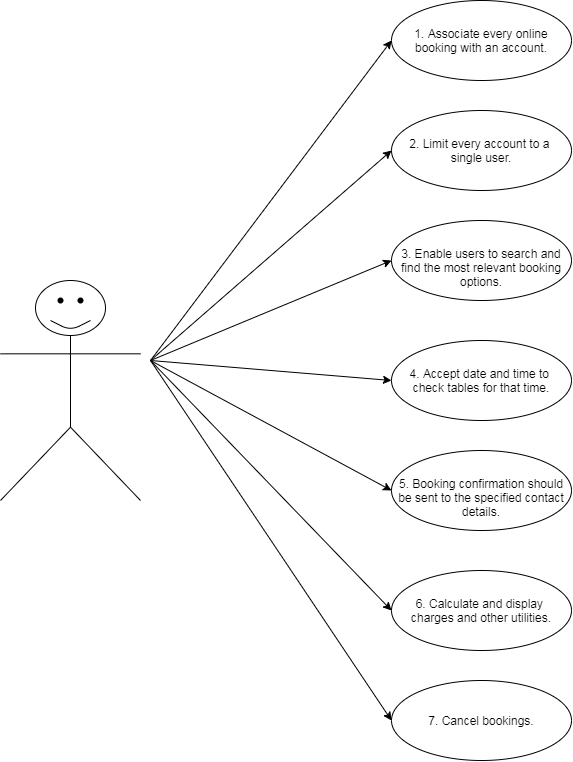

The diagram above was exported from draw.io. Its source (the exported page's mxGraphModel, read from the mxfile embedded in the PNG):
<mxGraphModel dx="1503" dy="791" grid="1" gridSize="10" guides="1" tooltips="1" connect="1" arrows="1" fold="1" page="1" pageScale="1" pageWidth="850" pageHeight="1100" math="0" shadow="0">
  <root>
    <mxCell id="0" />
    <mxCell id="1" parent="0" />
    <mxCell id="SjWqYNLIEF5uCVGhzebh-9" value="" style="shape=umlActor;verticalLabelPosition=bottom;verticalAlign=top;html=1;outlineConnect=0;" parent="1" vertex="1">
      <mxGeometry x="50" y="440" width="140" height="220" as="geometry" />
    </mxCell>
    <mxCell id="SjWqYNLIEF5uCVGhzebh-10" value="1. Associate every online booking with an account." style="ellipse;whiteSpace=wrap;html=1;" parent="1" vertex="1">
      <mxGeometry x="441" y="160" width="180" height="80" as="geometry" />
    </mxCell>
    <mxCell id="SjWqYNLIEF5uCVGhzebh-11" value="2. Limit every account to a &lt;br&gt;single user." style="ellipse;whiteSpace=wrap;html=1;" parent="1" vertex="1">
      <mxGeometry x="441" y="270" width="180" height="80" as="geometry" />
    </mxCell>
    <mxCell id="SjWqYNLIEF5uCVGhzebh-12" value="&lt;br&gt;3. Enable users to search and find the most relevant booking options." style="ellipse;whiteSpace=wrap;html=1;" parent="1" vertex="1">
      <mxGeometry x="441" y="380" width="180" height="80" as="geometry" />
    </mxCell>
    <mxCell id="SjWqYNLIEF5uCVGhzebh-15" value="7. Cancel bookings." style="ellipse;whiteSpace=wrap;html=1;" parent="1" vertex="1">
      <mxGeometry x="441" y="840" width="180" height="80" as="geometry" />
    </mxCell>
    <mxCell id="SjWqYNLIEF5uCVGhzebh-16" value="6. Calculate and display &lt;br&gt;charges and other utilities." style="ellipse;whiteSpace=wrap;html=1;" parent="1" vertex="1">
      <mxGeometry x="441" y="730" width="180" height="80" as="geometry" />
    </mxCell>
    <mxCell id="SjWqYNLIEF5uCVGhzebh-17" value="&lt;br&gt;5. Booking confirmation should be sent to the specified contact details." style="ellipse;whiteSpace=wrap;html=1;" parent="1" vertex="1">
      <mxGeometry x="441" y="610" width="180" height="80" as="geometry" />
    </mxCell>
    <mxCell id="SjWqYNLIEF5uCVGhzebh-18" value="4. Accept date and time to &lt;br&gt;check tables for that time." style="ellipse;whiteSpace=wrap;html=1;" parent="1" vertex="1">
      <mxGeometry x="441" y="500" width="180" height="80" as="geometry" />
    </mxCell>
    <mxCell id="SjWqYNLIEF5uCVGhzebh-24" value="" style="endArrow=none;html=1;" parent="1" edge="1">
      <mxGeometry width="50" height="50" relative="1" as="geometry">
        <mxPoint x="100" y="480" as="sourcePoint" />
        <mxPoint x="140" y="480" as="targetPoint" />
        <Array as="points">
          <mxPoint x="120" y="490" />
        </Array>
      </mxGeometry>
    </mxCell>
    <mxCell id="SjWqYNLIEF5uCVGhzebh-25" value="" style="shape=waypoint;sketch=0;fillStyle=solid;size=6;pointerEvents=1;points=[];fillColor=none;resizable=0;rotatable=0;perimeter=centerPerimeter;snapToPoint=1;" parent="1" vertex="1">
      <mxGeometry x="90" y="440" width="40" height="40" as="geometry" />
    </mxCell>
    <mxCell id="SjWqYNLIEF5uCVGhzebh-26" value="" style="shape=waypoint;sketch=0;fillStyle=solid;size=6;pointerEvents=1;points=[];fillColor=none;resizable=0;rotatable=0;perimeter=centerPerimeter;snapToPoint=1;" parent="1" vertex="1">
      <mxGeometry x="110" y="440" width="40" height="40" as="geometry" />
    </mxCell>
    <mxCell id="SjWqYNLIEF5uCVGhzebh-27" value="" style="endArrow=classic;html=1;entryX=0;entryY=0.5;entryDx=0;entryDy=0;" parent="1" target="SjWqYNLIEF5uCVGhzebh-10" edge="1">
      <mxGeometry width="50" height="50" relative="1" as="geometry">
        <mxPoint x="200" y="520" as="sourcePoint" />
        <mxPoint x="100" y="520" as="targetPoint" />
      </mxGeometry>
    </mxCell>
    <mxCell id="SjWqYNLIEF5uCVGhzebh-28" value="" style="endArrow=classic;html=1;entryX=0;entryY=0.5;entryDx=0;entryDy=0;" parent="1" target="SjWqYNLIEF5uCVGhzebh-11" edge="1">
      <mxGeometry width="50" height="50" relative="1" as="geometry">
        <mxPoint x="200" y="520" as="sourcePoint" />
        <mxPoint x="100" y="520" as="targetPoint" />
      </mxGeometry>
    </mxCell>
    <mxCell id="SjWqYNLIEF5uCVGhzebh-29" value="" style="endArrow=classic;html=1;entryX=0;entryY=0.5;entryDx=0;entryDy=0;" parent="1" target="SjWqYNLIEF5uCVGhzebh-12" edge="1">
      <mxGeometry width="50" height="50" relative="1" as="geometry">
        <mxPoint x="200" y="520" as="sourcePoint" />
        <mxPoint x="100" y="520" as="targetPoint" />
      </mxGeometry>
    </mxCell>
    <mxCell id="SjWqYNLIEF5uCVGhzebh-30" value="" style="endArrow=classic;html=1;entryX=0;entryY=0.5;entryDx=0;entryDy=0;" parent="1" target="SjWqYNLIEF5uCVGhzebh-18" edge="1">
      <mxGeometry width="50" height="50" relative="1" as="geometry">
        <mxPoint x="200" y="520" as="sourcePoint" />
        <mxPoint x="100" y="520" as="targetPoint" />
      </mxGeometry>
    </mxCell>
    <mxCell id="SjWqYNLIEF5uCVGhzebh-31" value="" style="endArrow=classic;html=1;entryX=0;entryY=0.5;entryDx=0;entryDy=0;" parent="1" target="SjWqYNLIEF5uCVGhzebh-17" edge="1">
      <mxGeometry width="50" height="50" relative="1" as="geometry">
        <mxPoint x="200" y="520" as="sourcePoint" />
        <mxPoint x="100" y="520" as="targetPoint" />
      </mxGeometry>
    </mxCell>
    <mxCell id="SjWqYNLIEF5uCVGhzebh-32" value="" style="endArrow=classic;html=1;entryX=0;entryY=0.5;entryDx=0;entryDy=0;" parent="1" target="SjWqYNLIEF5uCVGhzebh-16" edge="1">
      <mxGeometry width="50" height="50" relative="1" as="geometry">
        <mxPoint x="200" y="520" as="sourcePoint" />
        <mxPoint x="100" y="520" as="targetPoint" />
      </mxGeometry>
    </mxCell>
    <mxCell id="SjWqYNLIEF5uCVGhzebh-33" value="" style="endArrow=classic;html=1;entryX=0;entryY=0.5;entryDx=0;entryDy=0;" parent="1" target="SjWqYNLIEF5uCVGhzebh-15" edge="1">
      <mxGeometry width="50" height="50" relative="1" as="geometry">
        <mxPoint x="200" y="520" as="sourcePoint" />
        <mxPoint x="100" y="520" as="targetPoint" />
      </mxGeometry>
    </mxCell>
  </root>
</mxGraphModel>